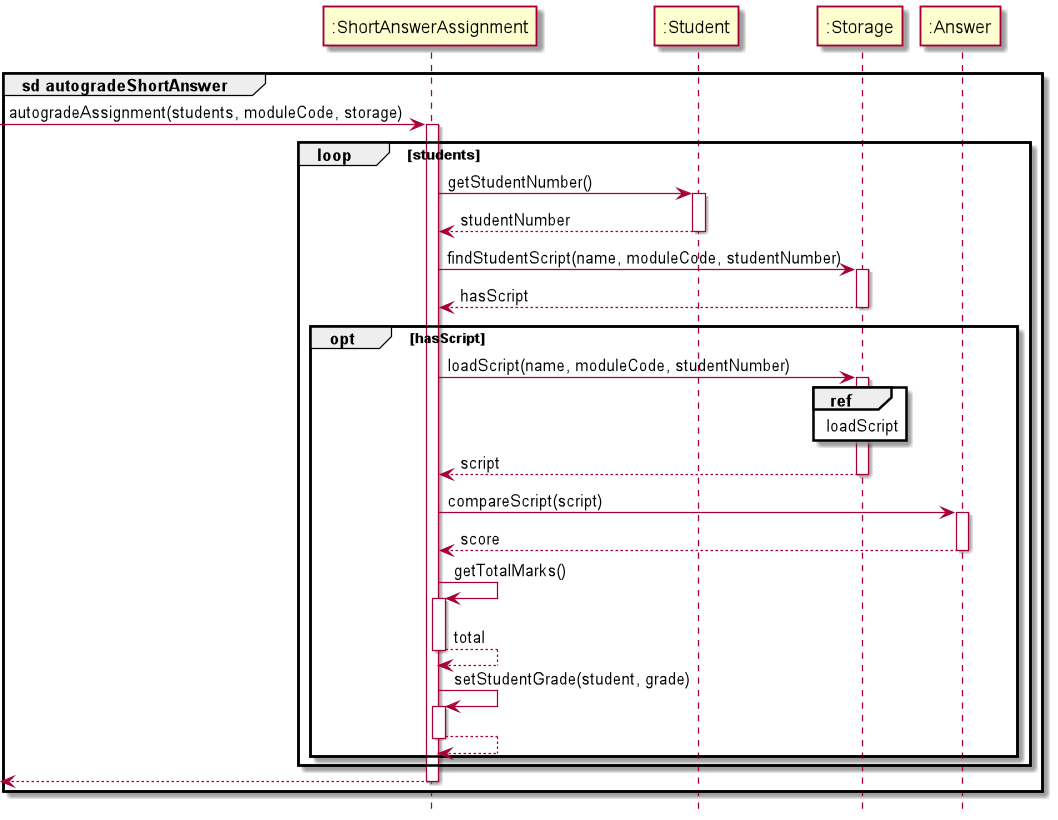

The diagram above was rendered by PlantUML. Its source (embedded in the PNG):
@startuml

hide footbox

group sd autogradeShortAnswer

participant ":ShortAnswerAssignment" as Assignment
participant ":Student" as Student
participant ":Storage" as Storage
participant ":Answer" as Answer

[-> Assignment : autogradeAssignment(students, moduleCode, storage)
activate Assignment

loop students

Assignment -> Student : getStudentNumber()
activate Student

Student --> Assignment : studentNumber
deactivate Student

Assignment -> Storage : findStudentScript(name, moduleCode, studentNumber)
activate Storage

Storage --> Assignment : hasScript
deactivate Storage

opt hasScript

Assignment -> Storage : loadScript(name, moduleCode, studentNumber)
activate Storage

ref over Storage: loadScript

Storage --> Assignment : script
deactivate Storage

Assignment -> Answer : compareScript(script)
activate Answer

Answer --> Assignment : score
deactivate Answer

Assignment -> Assignment : getTotalMarks()
activate Assignment

Assignment --> Assignment : total
deactivate Assignment

Assignment -> Assignment : setStudentGrade(student, grade)
activate Assignment

Assignment --> Assignment
deactivate Assignment

end

end

[<-- Assignment
deactivate Assignment

end

@enduml